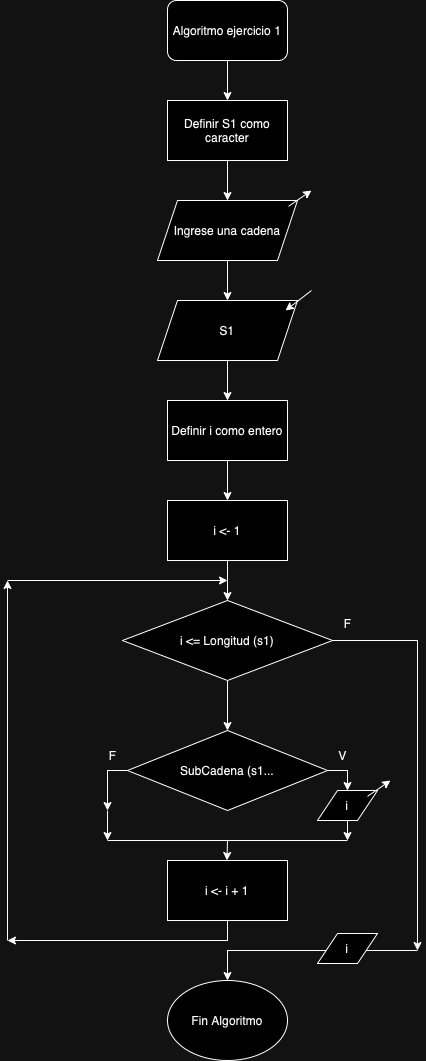

The diagram above was exported from draw.io. Its source (the exported page's mxGraphModel, read from the mxfile embedded in the PNG):
<mxGraphModel dx="785" dy="604" grid="1" gridSize="10" guides="1" tooltips="1" connect="1" arrows="1" fold="1" page="1" pageScale="1" pageWidth="827" pageHeight="1169" math="0" shadow="0">
  <root>
    <mxCell id="0" />
    <mxCell id="1" parent="0" />
    <mxCell id="5185pD2cCHD6QMqtkqrW-4" value="" style="edgeStyle=orthogonalEdgeStyle;rounded=0;orthogonalLoop=1;jettySize=auto;html=1;" edge="1" parent="1" source="5185pD2cCHD6QMqtkqrW-1" target="5185pD2cCHD6QMqtkqrW-2">
      <mxGeometry relative="1" as="geometry" />
    </mxCell>
    <mxCell id="5185pD2cCHD6QMqtkqrW-1" value="Algoritmo ejercicio 1" style="rounded=1;whiteSpace=wrap;html=1;" vertex="1" parent="1">
      <mxGeometry x="340" y="20" width="120" height="60" as="geometry" />
    </mxCell>
    <mxCell id="5185pD2cCHD6QMqtkqrW-6" value="" style="edgeStyle=orthogonalEdgeStyle;rounded=0;orthogonalLoop=1;jettySize=auto;html=1;" edge="1" parent="1" source="5185pD2cCHD6QMqtkqrW-2" target="5185pD2cCHD6QMqtkqrW-5">
      <mxGeometry relative="1" as="geometry" />
    </mxCell>
    <mxCell id="5185pD2cCHD6QMqtkqrW-2" value="Definir S1 como caracter" style="rounded=0;whiteSpace=wrap;html=1;" vertex="1" parent="1">
      <mxGeometry x="340" y="120" width="120" height="60" as="geometry" />
    </mxCell>
    <mxCell id="5185pD2cCHD6QMqtkqrW-9" value="" style="edgeStyle=orthogonalEdgeStyle;rounded=0;orthogonalLoop=1;jettySize=auto;html=1;" edge="1" parent="1" source="5185pD2cCHD6QMqtkqrW-5" target="5185pD2cCHD6QMqtkqrW-8">
      <mxGeometry relative="1" as="geometry" />
    </mxCell>
    <mxCell id="5185pD2cCHD6QMqtkqrW-5" value="Ingrese una cadena" style="shape=parallelogram;perimeter=parallelogramPerimeter;whiteSpace=wrap;html=1;fixedSize=1;" vertex="1" parent="1">
      <mxGeometry x="330" y="220" width="140" height="60" as="geometry" />
    </mxCell>
    <mxCell id="5185pD2cCHD6QMqtkqrW-7" value="" style="endArrow=classic;html=1;rounded=0;" edge="1" parent="1">
      <mxGeometry width="50" height="50" relative="1" as="geometry">
        <mxPoint x="461" y="225.85" as="sourcePoint" />
        <mxPoint x="484" y="210" as="targetPoint" />
      </mxGeometry>
    </mxCell>
    <mxCell id="5185pD2cCHD6QMqtkqrW-12" value="" style="edgeStyle=orthogonalEdgeStyle;rounded=0;orthogonalLoop=1;jettySize=auto;html=1;" edge="1" parent="1" source="5185pD2cCHD6QMqtkqrW-8" target="5185pD2cCHD6QMqtkqrW-11">
      <mxGeometry relative="1" as="geometry" />
    </mxCell>
    <mxCell id="5185pD2cCHD6QMqtkqrW-8" value="S1" style="shape=parallelogram;perimeter=parallelogramPerimeter;whiteSpace=wrap;html=1;fixedSize=1;" vertex="1" parent="1">
      <mxGeometry x="330" y="320" width="140" height="60" as="geometry" />
    </mxCell>
    <mxCell id="5185pD2cCHD6QMqtkqrW-10" value="" style="endArrow=classic;html=1;rounded=0;" edge="1" parent="1">
      <mxGeometry width="50" height="50" relative="1" as="geometry">
        <mxPoint x="484" y="310" as="sourcePoint" />
        <mxPoint x="458" y="330" as="targetPoint" />
      </mxGeometry>
    </mxCell>
    <mxCell id="5185pD2cCHD6QMqtkqrW-14" value="" style="edgeStyle=orthogonalEdgeStyle;rounded=0;orthogonalLoop=1;jettySize=auto;html=1;" edge="1" parent="1" source="5185pD2cCHD6QMqtkqrW-11" target="5185pD2cCHD6QMqtkqrW-13">
      <mxGeometry relative="1" as="geometry" />
    </mxCell>
    <mxCell id="5185pD2cCHD6QMqtkqrW-11" value="Definir i como entero" style="whiteSpace=wrap;html=1;" vertex="1" parent="1">
      <mxGeometry x="340" y="420" width="120" height="60" as="geometry" />
    </mxCell>
    <mxCell id="5185pD2cCHD6QMqtkqrW-18" value="" style="edgeStyle=orthogonalEdgeStyle;rounded=0;orthogonalLoop=1;jettySize=auto;html=1;" edge="1" parent="1" source="5185pD2cCHD6QMqtkqrW-13" target="5185pD2cCHD6QMqtkqrW-17">
      <mxGeometry relative="1" as="geometry" />
    </mxCell>
    <mxCell id="5185pD2cCHD6QMqtkqrW-13" value="i &amp;lt;- 1" style="whiteSpace=wrap;html=1;" vertex="1" parent="1">
      <mxGeometry x="340" y="520" width="120" height="60" as="geometry" />
    </mxCell>
    <mxCell id="5185pD2cCHD6QMqtkqrW-20" value="" style="edgeStyle=orthogonalEdgeStyle;rounded=0;orthogonalLoop=1;jettySize=auto;html=1;" edge="1" parent="1" source="5185pD2cCHD6QMqtkqrW-17" target="5185pD2cCHD6QMqtkqrW-19">
      <mxGeometry relative="1" as="geometry" />
    </mxCell>
    <mxCell id="5185pD2cCHD6QMqtkqrW-17" value="i &amp;lt;= Longitud (s1)" style="rhombus;whiteSpace=wrap;html=1;" vertex="1" parent="1">
      <mxGeometry x="295" y="620" width="210" height="80" as="geometry" />
    </mxCell>
    <mxCell id="5185pD2cCHD6QMqtkqrW-19" value="SubCadena (s1..." style="rhombus;whiteSpace=wrap;html=1;" vertex="1" parent="1">
      <mxGeometry x="300" y="750" width="200" height="80" as="geometry" />
    </mxCell>
    <mxCell id="5185pD2cCHD6QMqtkqrW-22" value="i &amp;lt;- i + 1" style="rounded=0;whiteSpace=wrap;html=1;" vertex="1" parent="1">
      <mxGeometry x="340" y="880" width="120" height="60" as="geometry" />
    </mxCell>
    <mxCell id="5185pD2cCHD6QMqtkqrW-23" value="Fin Algoritmo" style="ellipse;whiteSpace=wrap;html=1;" vertex="1" parent="1">
      <mxGeometry x="340" y="1000" width="120" height="80" as="geometry" />
    </mxCell>
    <mxCell id="5185pD2cCHD6QMqtkqrW-24" value="" style="endArrow=classic;html=1;rounded=0;" edge="1" parent="1">
      <mxGeometry width="50" height="50" relative="1" as="geometry">
        <mxPoint x="505" y="660" as="sourcePoint" />
        <mxPoint x="590" y="970" as="targetPoint" />
        <Array as="points">
          <mxPoint x="590" y="660" />
        </Array>
      </mxGeometry>
    </mxCell>
    <mxCell id="5185pD2cCHD6QMqtkqrW-26" value="" style="endArrow=classic;html=1;rounded=0;entryX=0.5;entryY=0;entryDx=0;entryDy=0;" edge="1" parent="1" target="5185pD2cCHD6QMqtkqrW-23">
      <mxGeometry width="50" height="50" relative="1" as="geometry">
        <mxPoint x="590" y="970" as="sourcePoint" />
        <mxPoint x="400" y="980" as="targetPoint" />
        <Array as="points">
          <mxPoint x="560" y="970" />
          <mxPoint x="510" y="970" />
          <mxPoint x="450" y="970" />
          <mxPoint x="400" y="970" />
        </Array>
      </mxGeometry>
    </mxCell>
    <mxCell id="5185pD2cCHD6QMqtkqrW-27" value="" style="endArrow=classic;html=1;rounded=0;" edge="1" parent="1">
      <mxGeometry width="50" height="50" relative="1" as="geometry">
        <mxPoint x="180" y="600" as="sourcePoint" />
        <mxPoint x="400" y="600" as="targetPoint" />
      </mxGeometry>
    </mxCell>
    <mxCell id="5185pD2cCHD6QMqtkqrW-28" value="" style="endArrow=classic;html=1;rounded=0;" edge="1" parent="1">
      <mxGeometry width="50" height="50" relative="1" as="geometry">
        <mxPoint x="180" y="960" as="sourcePoint" />
        <mxPoint x="180" y="600" as="targetPoint" />
      </mxGeometry>
    </mxCell>
    <mxCell id="5185pD2cCHD6QMqtkqrW-29" value="" style="endArrow=classic;html=1;rounded=0;exitX=0.5;exitY=1;exitDx=0;exitDy=0;" edge="1" parent="1" source="5185pD2cCHD6QMqtkqrW-22">
      <mxGeometry width="50" height="50" relative="1" as="geometry">
        <mxPoint x="400" y="960" as="sourcePoint" />
        <mxPoint x="180" y="960" as="targetPoint" />
        <Array as="points">
          <mxPoint x="400" y="960" />
        </Array>
      </mxGeometry>
    </mxCell>
    <mxCell id="5185pD2cCHD6QMqtkqrW-33" value="" style="endArrow=classic;html=1;rounded=0;exitX=0;exitY=0.5;exitDx=0;exitDy=0;" edge="1" parent="1" source="5185pD2cCHD6QMqtkqrW-19">
      <mxGeometry width="50" height="50" relative="1" as="geometry">
        <mxPoint x="295" y="790" as="sourcePoint" />
        <mxPoint x="280" y="830" as="targetPoint" />
        <Array as="points">
          <mxPoint x="280" y="790" />
        </Array>
      </mxGeometry>
    </mxCell>
    <mxCell id="5185pD2cCHD6QMqtkqrW-34" value="" style="endArrow=classic;html=1;rounded=0;" edge="1" parent="1">
      <mxGeometry width="50" height="50" relative="1" as="geometry">
        <mxPoint x="280" y="830" as="sourcePoint" />
        <mxPoint x="280" y="860" as="targetPoint" />
      </mxGeometry>
    </mxCell>
    <mxCell id="5185pD2cCHD6QMqtkqrW-35" value="" style="endArrow=classic;html=1;rounded=0;" edge="1" parent="1">
      <mxGeometry width="50" height="50" relative="1" as="geometry">
        <mxPoint x="500" y="790" as="sourcePoint" />
        <mxPoint x="520" y="810" as="targetPoint" />
        <Array as="points">
          <mxPoint x="520" y="790" />
        </Array>
      </mxGeometry>
    </mxCell>
    <mxCell id="5185pD2cCHD6QMqtkqrW-36" value="" style="endArrow=classic;html=1;rounded=0;" edge="1" parent="1">
      <mxGeometry width="50" height="50" relative="1" as="geometry">
        <mxPoint x="520" y="840" as="sourcePoint" />
        <mxPoint x="520" y="860" as="targetPoint" />
      </mxGeometry>
    </mxCell>
    <mxCell id="5185pD2cCHD6QMqtkqrW-37" value="" style="endArrow=none;html=1;rounded=0;" edge="1" parent="1">
      <mxGeometry width="50" height="50" relative="1" as="geometry">
        <mxPoint x="520" y="860" as="sourcePoint" />
        <mxPoint x="280" y="860" as="targetPoint" />
        <Array as="points" />
      </mxGeometry>
    </mxCell>
    <mxCell id="5185pD2cCHD6QMqtkqrW-38" value="" style="endArrow=classic;html=1;rounded=0;" edge="1" parent="1">
      <mxGeometry width="50" height="50" relative="1" as="geometry">
        <mxPoint x="400" y="860" as="sourcePoint" />
        <mxPoint x="399.5" y="880" as="targetPoint" />
      </mxGeometry>
    </mxCell>
    <mxCell id="5185pD2cCHD6QMqtkqrW-39" value="i" style="shape=parallelogram;perimeter=parallelogramPerimeter;whiteSpace=wrap;html=1;fixedSize=1;" vertex="1" parent="1">
      <mxGeometry x="490" y="810" width="60" height="30" as="geometry" />
    </mxCell>
    <mxCell id="5185pD2cCHD6QMqtkqrW-40" value="" style="endArrow=classic;html=1;rounded=0;" edge="1" parent="1">
      <mxGeometry width="50" height="50" relative="1" as="geometry">
        <mxPoint x="540" y="815.8499999999999" as="sourcePoint" />
        <mxPoint x="563" y="799.9999999999999" as="targetPoint" />
      </mxGeometry>
    </mxCell>
    <mxCell id="5185pD2cCHD6QMqtkqrW-41" value="F" style="text;html=1;align=center;verticalAlign=middle;resizable=0;points=[];autosize=1;strokeColor=none;fillColor=none;" vertex="1" parent="1">
      <mxGeometry x="505" y="628" width="30" height="30" as="geometry" />
    </mxCell>
    <mxCell id="5185pD2cCHD6QMqtkqrW-42" value="V" style="text;html=1;align=center;verticalAlign=middle;resizable=0;points=[];autosize=1;strokeColor=none;fillColor=none;" vertex="1" parent="1">
      <mxGeometry x="500" y="760" width="30" height="30" as="geometry" />
    </mxCell>
    <mxCell id="5185pD2cCHD6QMqtkqrW-43" value="F" style="text;html=1;align=center;verticalAlign=middle;resizable=0;points=[];autosize=1;strokeColor=none;fillColor=none;" vertex="1" parent="1">
      <mxGeometry x="270" y="760" width="30" height="30" as="geometry" />
    </mxCell>
    <mxCell id="5185pD2cCHD6QMqtkqrW-44" value="i" style="shape=parallelogram;perimeter=parallelogramPerimeter;whiteSpace=wrap;html=1;fixedSize=1;" vertex="1" parent="1">
      <mxGeometry x="490" y="953" width="60" height="30" as="geometry" />
    </mxCell>
  </root>
</mxGraphModel>